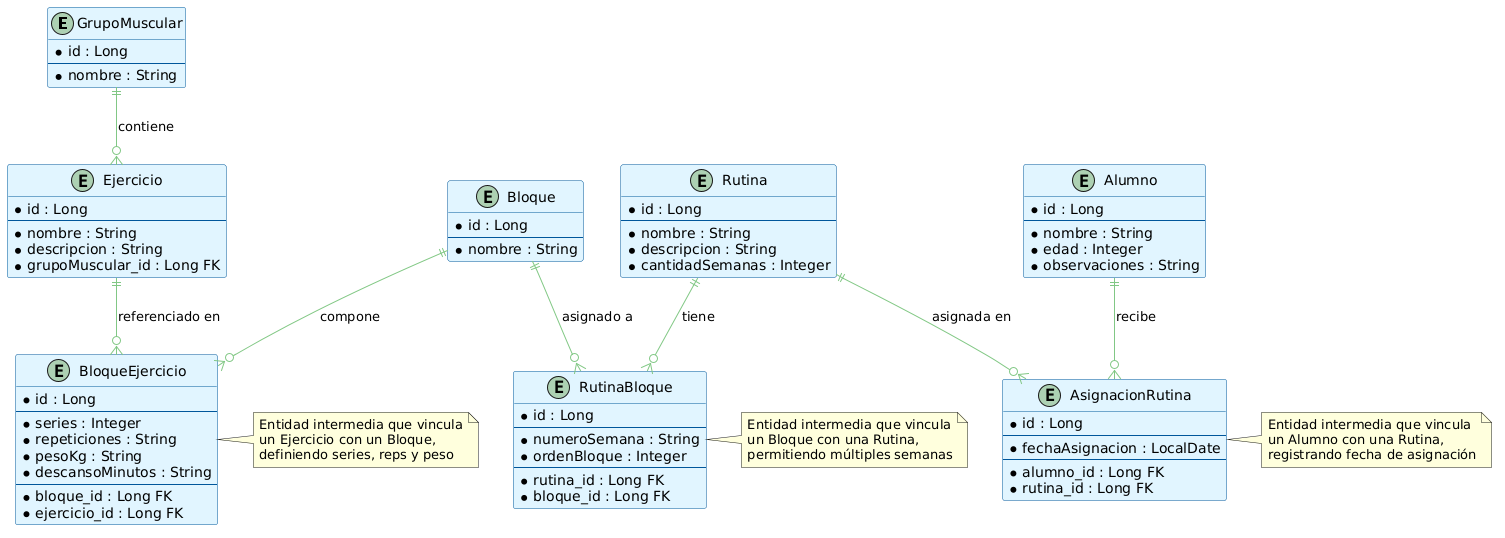

The diagram above was rendered by PlantUML. Its source (embedded in the PNG):
@startuml
!define ENTITY_COLOR #E1F5FE
!define RELATIONSHIP_COLOR #81C784

skinparam classBackgroundColor ENTITY_COLOR
skinparam classBorderColor #01579B
skinparam arrowColor RELATIONSHIP_COLOR

entity "GrupoMuscular" as GM {
    * id : Long
    --
    * nombre : String
}

entity "Ejercicio" as EJ {
    * id : Long
    --
    * nombre : String
    * descripcion : String
    * grupoMuscular_id : Long FK
}

entity "Bloque" as BL {
    * id : Long
    --
    * nombre : String
}

entity "BloqueEjercicio" as BE {
    * id : Long
    --
    * series : Integer
    * repeticiones : String
    * pesoKg : String
    * descansoMinutos : String
    --
    * bloque_id : Long FK
    * ejercicio_id : Long FK
}

entity "Rutina" as RU {
    * id : Long
    --
    * nombre : String
    * descripcion : String
    * cantidadSemanas : Integer
}

entity "RutinaBloque" as RB {
    * id : Long
    --
    * numeroSemana : String
    * ordenBloque : Integer
    --
    * rutina_id : Long FK
    * bloque_id : Long FK
}

entity "Alumno" as AL {
    * id : Long
    --
    * nombre : String
    * edad : Integer
    * observaciones : String
}

entity "AsignacionRutina" as AR {
    * id : Long
    --
    * fechaAsignacion : LocalDate
    --
    * alumno_id : Long FK
    * rutina_id : Long FK
}

' Relaciones
GM ||--o{ EJ : "contiene"
EJ ||--o{ BE : "referenciado en"
BL ||--o{ BE : "compone"
BL ||--o{ RB : "asignado a"
RU ||--o{ RB : "tiene"
RU ||--o{ AR : "asignada en"
AL ||--o{ AR : "recibe"

note right of BE
    Entidad intermedia que vincula
    un Ejercicio con un Bloque,
    definiendo series, reps y peso
end note

note right of RB
    Entidad intermedia que vincula
    un Bloque con una Rutina,
    permitiendo múltiples semanas
end note

note right of AR
    Entidad intermedia que vincula
    un Alumno con una Rutina,
    registrando fecha de asignación
end note
@enduml